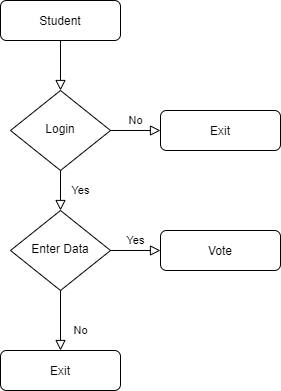

The diagram above was exported from draw.io. Its source (the exported page's mxGraphModel, read from the mxfile embedded in the PNG):
<mxGraphModel dx="1038" dy="521" grid="1" gridSize="10" guides="1" tooltips="1" connect="1" arrows="1" fold="1" page="1" pageScale="1" pageWidth="827" pageHeight="1169" math="0" shadow="0">
  <root>
    <mxCell id="WIyWlLk6GJQsqaUBKTNV-0" />
    <mxCell id="WIyWlLk6GJQsqaUBKTNV-1" parent="WIyWlLk6GJQsqaUBKTNV-0" />
    <mxCell id="WIyWlLk6GJQsqaUBKTNV-2" value="" style="rounded=0;html=1;jettySize=auto;orthogonalLoop=1;fontSize=11;endArrow=block;endFill=0;endSize=8;strokeWidth=1;shadow=0;labelBackgroundColor=none;edgeStyle=orthogonalEdgeStyle;" parent="WIyWlLk6GJQsqaUBKTNV-1" source="WIyWlLk6GJQsqaUBKTNV-3" target="WIyWlLk6GJQsqaUBKTNV-6" edge="1">
      <mxGeometry relative="1" as="geometry" />
    </mxCell>
    <mxCell id="WIyWlLk6GJQsqaUBKTNV-3" value="Student" style="rounded=1;whiteSpace=wrap;html=1;fontSize=12;glass=0;strokeWidth=1;shadow=0;" parent="WIyWlLk6GJQsqaUBKTNV-1" vertex="1">
      <mxGeometry x="160" y="80" width="120" height="40" as="geometry" />
    </mxCell>
    <mxCell id="WIyWlLk6GJQsqaUBKTNV-4" value="Yes" style="rounded=0;html=1;jettySize=auto;orthogonalLoop=1;fontSize=11;endArrow=block;endFill=0;endSize=8;strokeWidth=1;shadow=0;labelBackgroundColor=none;edgeStyle=orthogonalEdgeStyle;" parent="WIyWlLk6GJQsqaUBKTNV-1" source="WIyWlLk6GJQsqaUBKTNV-6" target="WIyWlLk6GJQsqaUBKTNV-10" edge="1">
      <mxGeometry y="20" relative="1" as="geometry">
        <mxPoint as="offset" />
      </mxGeometry>
    </mxCell>
    <mxCell id="WIyWlLk6GJQsqaUBKTNV-5" value="No" style="edgeStyle=orthogonalEdgeStyle;rounded=0;html=1;jettySize=auto;orthogonalLoop=1;fontSize=11;endArrow=block;endFill=0;endSize=8;strokeWidth=1;shadow=0;labelBackgroundColor=none;" parent="WIyWlLk6GJQsqaUBKTNV-1" source="WIyWlLk6GJQsqaUBKTNV-6" target="WIyWlLk6GJQsqaUBKTNV-7" edge="1">
      <mxGeometry y="10" relative="1" as="geometry">
        <mxPoint as="offset" />
      </mxGeometry>
    </mxCell>
    <mxCell id="WIyWlLk6GJQsqaUBKTNV-6" value="Login" style="rhombus;whiteSpace=wrap;html=1;shadow=0;fontFamily=Helvetica;fontSize=12;align=center;strokeWidth=1;spacing=6;spacingTop=-4;" parent="WIyWlLk6GJQsqaUBKTNV-1" vertex="1">
      <mxGeometry x="170" y="170" width="100" height="80" as="geometry" />
    </mxCell>
    <mxCell id="WIyWlLk6GJQsqaUBKTNV-7" value="Exit" style="rounded=1;whiteSpace=wrap;html=1;fontSize=12;glass=0;strokeWidth=1;shadow=0;" parent="WIyWlLk6GJQsqaUBKTNV-1" vertex="1">
      <mxGeometry x="320" y="190" width="120" height="40" as="geometry" />
    </mxCell>
    <mxCell id="WIyWlLk6GJQsqaUBKTNV-8" value="No" style="rounded=0;html=1;jettySize=auto;orthogonalLoop=1;fontSize=11;endArrow=block;endFill=0;endSize=8;strokeWidth=1;shadow=0;labelBackgroundColor=none;edgeStyle=orthogonalEdgeStyle;" parent="WIyWlLk6GJQsqaUBKTNV-1" source="WIyWlLk6GJQsqaUBKTNV-10" target="WIyWlLk6GJQsqaUBKTNV-11" edge="1">
      <mxGeometry x="0.3333" y="20" relative="1" as="geometry">
        <mxPoint as="offset" />
      </mxGeometry>
    </mxCell>
    <mxCell id="WIyWlLk6GJQsqaUBKTNV-9" value="Yes" style="edgeStyle=orthogonalEdgeStyle;rounded=0;html=1;jettySize=auto;orthogonalLoop=1;fontSize=11;endArrow=block;endFill=0;endSize=8;strokeWidth=1;shadow=0;labelBackgroundColor=none;" parent="WIyWlLk6GJQsqaUBKTNV-1" source="WIyWlLk6GJQsqaUBKTNV-10" target="WIyWlLk6GJQsqaUBKTNV-12" edge="1">
      <mxGeometry y="10" relative="1" as="geometry">
        <mxPoint as="offset" />
      </mxGeometry>
    </mxCell>
    <mxCell id="WIyWlLk6GJQsqaUBKTNV-10" value="Enter Data" style="rhombus;whiteSpace=wrap;html=1;shadow=0;fontFamily=Helvetica;fontSize=12;align=center;strokeWidth=1;spacing=6;spacingTop=-4;" parent="WIyWlLk6GJQsqaUBKTNV-1" vertex="1">
      <mxGeometry x="170" y="290" width="100" height="80" as="geometry" />
    </mxCell>
    <mxCell id="WIyWlLk6GJQsqaUBKTNV-11" value="Exit" style="rounded=1;whiteSpace=wrap;html=1;fontSize=12;glass=0;strokeWidth=1;shadow=0;" parent="WIyWlLk6GJQsqaUBKTNV-1" vertex="1">
      <mxGeometry x="160" y="430" width="120" height="40" as="geometry" />
    </mxCell>
    <mxCell id="WIyWlLk6GJQsqaUBKTNV-12" value="Vote" style="rounded=1;whiteSpace=wrap;html=1;fontSize=12;glass=0;strokeWidth=1;shadow=0;" parent="WIyWlLk6GJQsqaUBKTNV-1" vertex="1">
      <mxGeometry x="320" y="310" width="120" height="40" as="geometry" />
    </mxCell>
  </root>
</mxGraphModel>